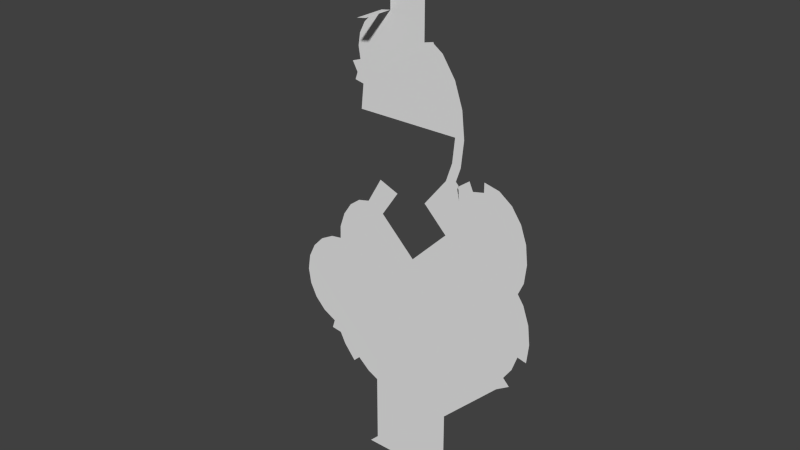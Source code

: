 # Source: Connecting_Area.blend  (saved by Blender 2.70.0; exported with 4.5.12 LTS)
import bpy
from mathutils import Matrix  # noqa: F401  (used for matrix-valued properties, if any)

bpy.ops.wm.read_factory_settings(use_empty=True)
scene = bpy.context.scene
scene.name = 'Scene'

# ---- collections
col_collection_1 = bpy.data.collections.new('Collection 1'); scene.collection.children.link(col_collection_1)

# ---- materials (node trees are filled in below, after node groups)
mat_puzzleconnector = bpy.data.materials.new('PuzzleConnector')
mat_puzzleconnector.alpha_threshold = 0.0
mat_puzzleconnector.use_transparent_shadow = False
mat_puzzleconnector.roughness = 0.5
mat_puzzleconnector.line_color = (0.0, 0.0, 0.0, 1.0)
mat_spring = bpy.data.materials.new('Spring')
mat_spring.alpha_threshold = 0.0
mat_spring.use_transparent_shadow = False
mat_spring.roughness = 0.5
mat_spring.line_color = (0.0, 0.0, 0.0, 1.0)

# ---- material node trees

# ---- world
world_world = bpy.data.worlds.new('World'); scene.world = world_world
world_world.color = (0.05088, 0.05088, 0.05088)
world_world.use_sun_shadow = False
world_world.sun_shadow_jitter_overblur = 0.0
world_world.cycles.sampling_method = 'MANUAL'
world_world.cycles.sample_map_resolution = 256

# ---- meshes
me_cylinder_001 = bpy.data.meshes.new('Cylinder.001')
me_cylinder_001.from_pydata([(9.895, 54.11, 0.009998), (13.62, 48.53, 0.009998), (16.83, 33.7, 0.01), (-16.83, 33.7, 0.01), (-16.01, 41.5, 0.009999), (-5.89, 64.76, 1.041e-17), (0.0, 33.7, 0.01), (5.89, 58.07, 2.156e-17), (-14.9, 44.76, 0.009999), (16.01, 41.5, 0.009999), (16.01, 25.9, 0.01), (2.297, -8.901, -1.216e-17), (-16.99, 56.26, 0.01), (-12.45, 62.51, 0.009999), (-17.6, 52.4, 0.01), (-15.21, 59.75, 0.009999), (-8.963, 64.29, 0.009999), (6.788, 56.26, 0.01), (-16.99, 48.54, 0.01), (40.61, -27.03, 0.01), (38.86, -32.02, 0.01), (12.1, -58.56, 3.062e-17), (36.14, -7.019, 0.009998), (38.86, -10.98, 0.009999), (40.61, -15.97, 0.009999), (41.21, -21.5, 0.01), (36.14, -35.98, 0.01), (32.03, -38.64, 3.062e-17), (6.565, 10.75, 0.01), (-12.12, -51.48, 8.099e-18), (-38.0, -17.92, 0.009999), (-30.15, -12.0, 0.009998), (-30.15, -43.0, 0.01), (-40.23, -22.46, 0.009999), (-34.53, -14.31, 0.009998), (-25.61, -43.65, 0.01), (-34.53, -40.69, 0.01), (-38.0, -37.08, 0.01), (-40.23, -32.54, 0.01), (-41.0, -27.5, 0.01), (-26.52, -11.46, -6.423e-08), (-15.74, -56.24, 0.01), (-19.72, -52.82, 0.01), (-23.23, -48.44, 0.009999), (-12.13, -58.07, 1.314e-17), (18.68, 15.26, 0.009998), (19.98, 17.05, 0.009998), (27.0, 20.3, 0.009998), (34.02, 17.05, 0.009998), (38.95, 3.3, 0.01), (23.31, 19.47, 0.009998), (30.69, 19.47, 0.009998), (36.67, 13.29, 0.009999), (38.37, 8.553, 0.009999), (38.37, -1.953, 0.01), (-26.41, -7.369, 0.009999), (-24.66, -2.379, 0.009999), (-18.5, 4.124, 0.009998), (-9.183, 2.429, 2.448e-07), (-21.94, 1.581, 0.009998), (-14.7, 5.0, 0.009998), (5.89, 89.36, -3.062e-17), (-5.89, 89.36, -3.062e-17), (13.99, 19.96, 0.01), (-39.03, -24.56, -3.062e-17), (14.23, 3.031, 2.128e-07), (-12.15, -80.95, 3.062e-17), (12.15, -80.95, 3.062e-17), (-5.89, 64.76, 10.0), (-8.963, 64.29, 10.01), (33.93, -40.98, 3.062e-17), (38.27, -38.17, 0.01), (-8.89, 92.36, -3.062e-17), (18.96, 25.26, 0.01), (19.85, 33.7, 0.01), (44.23, -21.5, 0.01), (43.55, -15.3, 0.009999), (8.89, 58.77, 2.156e-17), (8.89, 92.36, -3.062e-17), (-19.87, 47.55, 0.01), (-18.17, 44.47, 0.009999), (43.55, -27.7, 0.01), (-18.96, 42.14, 0.009999), (-31.09, -45.9, 0.01), (-27.59, -46.4, 0.01), (22.05, 22.26, 0.009998), (17.83, 19.2, 0.009998), (-15.15, -83.95, 3.062e-17), (15.16, -83.95, 3.062e-17), (12.07, 56.25, 0.009998), (9.13, 58.29, 0.01), (16.33, 49.87, 0.009998), (41.56, -9.609, 0.009999), (41.31, 9.234, 0.009999), (39.36, 14.69, 0.009999), (18.96, 42.14, 0.009999), (15.11, -59.8, 3.062e-17), (41.3, -2.742, 0.01), (41.97, 3.3, 0.01), (18.31, 19.87, 0.009998), (17.43, 20.76, 0.01), (36.19, 19.19, 0.009998), (31.95, 22.26, 0.009998), (-25.77, -50.06, 0.009999), (-21.89, -54.92, 0.01), (27.0, 23.38, 0.009997), (39.56, -6.697, 0.009998), (-3.523, 10.72, -1.106e-06), (-9.922, 13.29, -1.525e-06)], [], [(45, 48, 52), (52, 53, 45), (45, 53, 65), (65, 49, 54), (54, 22, 65), (11, 24, 25), (61, 5, 62), (1, 6, 0), (9, 6, 1), (2, 6, 9), (4, 6, 3), (28, 45, 65), (46, 51, 48), (65, 53, 49), (27, 19, 20), (27, 20, 26), (27, 11, 25), (27, 25, 19), (23, 24, 22), (24, 11, 22), (22, 11, 65), (21, 29, 58), (60, 58, 57), (58, 59, 57), (58, 55, 56), (40, 55, 58), (58, 56, 59), (31, 40, 64), (34, 31, 64), (30, 34, 64), (33, 30, 64), (39, 33, 64), (29, 35, 64), (64, 35, 36), (38, 64, 37), (50, 47, 51), (37, 64, 36), (32, 36, 35), (43, 35, 29), (42, 43, 29), (44, 41, 29), (39, 64, 38), (41, 42, 29), (29, 40, 58), (44, 29, 21), (66, 44, 21), (66, 21, 67), (29, 64, 40), (21, 58, 11, 27), (46, 50, 51), (28, 63, 45), (45, 46, 48), (6, 17, 0), (7, 17, 8), (7, 8, 5), (7, 5, 61), (8, 6, 4), (8, 17, 6), (16, 5, 13), (8, 14, 12), (15, 5, 12), (12, 5, 8), (18, 14, 8), (13, 5, 15), (5, 16, 69, 68), (10, 2, 74, 73), (17, 7, 77, 90), (66, 67, 88, 87), (23, 22, 106, 92), (51, 47, 105, 102), (67, 21, 96, 88), (27, 26, 71, 70), (43, 42, 104, 103), (0, 17, 90, 89), (32, 35, 84, 83), (35, 43, 103, 84), (9, 1, 91, 95), (50, 46, 86, 85), (21, 27, 70, 96), (24, 23, 92, 76), (45, 63, 100, 99), (19, 25, 75, 81), (25, 24, 76, 75), (8, 4, 82, 80), (46, 45, 99, 86), (61, 62, 72, 78), (22, 54, 97, 106), (49, 53, 93, 98), (2, 9, 95, 74), (1, 0, 89, 91), (52, 48, 101, 94), (63, 10, 73, 100), (48, 51, 102, 101), (18, 8, 80, 79), (53, 52, 94, 93), (54, 49, 98, 97), (60, 107, 58), (107, 60, 108)])
_uv = me_cylinder_001.uv_layers.new(name='UVMap')
_uv.uv.foreach_set('vector', [0.7002, 0.5627, 0.8803, 0.5729, 0.9113, 0.5515, 0.9113, 0.5515, 0.9312, 0.5246, 0.7002, 0.5627, 0.7002, 0.5627, 0.9312, 0.5246, 0.648, 0.4933, 0.648, 0.4933, 0.9381, 0.4949, 0.9312, 0.4651, 0.9312, 0.4651, 0.9051, 0.4363, 0.648, 0.4933, 0.508, 0.4257, 0.9575, 0.3856, 0.9646, 0.3542, 0.5502, 0.983, 0.412, 0.8434, 0.412, 0.983, 0.6409, 0.7514, 0.4811, 0.6673, 0.5972, 0.7831, 0.6689, 0.7115, 0.4811, 0.6673, 0.6409, 0.7514, 0.6786, 0.6673, 0.4811, 0.6673, 0.6689, 0.7115, 0.2932, 0.7115, 0.4811, 0.6673, 0.2835, 0.6673, 0.5581, 0.5371, 0.7002, 0.5627, 0.648, 0.4933, 0.7154, 0.5729, 0.8412, 0.5866, 0.8803, 0.5729, 0.648, 0.4933, 0.9312, 0.5246, 0.9381, 0.4949, 0.8569, 0.257, 0.9575, 0.3228, 0.937, 0.2945, 0.8569, 0.257, 0.937, 0.2945, 0.9051, 0.272, 0.8569, 0.257, 0.508, 0.4257, 0.9646, 0.3542, 0.8569, 0.257, 0.9646, 0.3542, 0.9575, 0.3228, 0.937, 0.4139, 0.9575, 0.3856, 0.9051, 0.4363, 0.9575, 0.3856, 0.508, 0.4257, 0.9051, 0.4363, 0.9051, 0.4363, 0.508, 0.4257, 0.648, 0.4933, 0.6231, 0.144, 0.3389, 0.1842, 0.3733, 0.4899, 0.3086, 0.5045, 0.3733, 0.4899, 0.264, 0.4995, 0.3733, 0.4899, 0.2237, 0.4851, 0.264, 0.4995, 0.3733, 0.4899, 0.1712, 0.4343, 0.1917, 0.4626, 0.1699, 0.4111, 0.1712, 0.4343, 0.3733, 0.4899, 0.3733, 0.4899, 0.1917, 0.4626, 0.2237, 0.4851, 0.1273, 0.4081, 0.1699, 0.4111, 0.02311, 0.3368, 0.07593, 0.395, 0.1273, 0.4081, 0.02311, 0.3368, 0.03518, 0.3745, 0.07593, 0.395, 0.02311, 0.3368, 0.009016, 0.3487, 0.03518, 0.3745, 0.02311, 0.3368, 0.0, 0.3202, 0.009016, 0.3487, 0.02311, 0.3368, 0.3389, 0.1842, 0.1806, 0.2285, 0.02311, 0.3368, 0.02311, 0.3368, 0.1806, 0.2285, 0.07593, 0.2454, 0.009016, 0.2916, 0.02311, 0.3368, 0.03518, 0.2658, 0.7545, 0.5866, 0.7979, 0.5913, 0.8412, 0.5866, 0.03518, 0.2658, 0.02311, 0.3368, 0.07593, 0.2454, 0.1273, 0.2322, 0.07593, 0.2454, 0.1806, 0.2285, 0.2085, 0.2014, 0.1806, 0.2285, 0.3389, 0.1842, 0.2497, 0.1765, 0.2085, 0.2014, 0.3389, 0.1842, 0.3388, 0.1468, 0.2963, 0.1571, 0.3389, 0.1842, 0.0, 0.3202, 0.02311, 0.3368, 0.009016, 0.2916, 0.2963, 0.1571, 0.2497, 0.1765, 0.3389, 0.1842, 0.3389, 0.1842, 0.1699, 0.4111, 0.3733, 0.4899, 0.3388, 0.1468, 0.3389, 0.1842, 0.6231, 0.144, 0.3385, 0.01702, 0.3388, 0.1468, 0.6231, 0.144, 0.3385, 0.01702, 0.6231, 0.144, 0.6236, 0.01702, 0.3389, 0.1842, 0.02311, 0.3368, 0.1699, 0.4111, 0.6231, 0.144, 0.3733, 0.4899, 0.508, 0.4257, 0.8569, 0.257, 0.7154, 0.5729, 0.7545, 0.5866, 0.8412, 0.5866, 0.5581, 0.5371, 0.6452, 0.5894, 0.7002, 0.5627, 0.7002, 0.5627, 0.7154, 0.5729, 0.8803, 0.5729, 0.4811, 0.6673, 0.5607, 0.7953, 0.5972, 0.7831, 0.5502, 0.8055, 0.5607, 0.7953, 0.3062, 0.73, 0.5502, 0.8055, 0.3062, 0.73, 0.412, 0.8434, 0.5502, 0.8055, 0.412, 0.8434, 0.5502, 0.983, 0.3062, 0.73, 0.4811, 0.6673, 0.2932, 0.7115, 0.3062, 0.73, 0.5607, 0.7953, 0.4811, 0.6673, 0.3759, 0.8408, 0.412, 0.8434, 0.335, 0.8307, 0.3062, 0.73, 0.2746, 0.7733, 0.2817, 0.7953, 0.3026, 0.815, 0.412, 0.8434, 0.2817, 0.7953, 0.2817, 0.7953, 0.412, 0.8434, 0.3062, 0.73, 0.2817, 0.7514, 0.2746, 0.7733, 0.3062, 0.73, 0.335, 0.8307, 0.412, 0.8434, 0.3026, 0.815, 0.412, 0.8434, 0.3759, 0.8408, 0.3732, 0.8572, 0.4112, 0.86, 0.6689, 0.6231, 0.6786, 0.6673, 0.714, 0.6673, 0.7035, 0.6194, 0.5607, 0.7953, 0.5502, 0.8055, 0.5854, 0.8095, 0.5882, 0.8068, 0.3385, 0.01702, 0.6236, 0.01702, 0.6589, 0.0, 0.3033, 0.0, 0.937, 0.4139, 0.9051, 0.4363, 0.9452, 0.4382, 0.9687, 0.4216, 0.8412, 0.5866, 0.7979, 0.5913, 0.7979, 0.6087, 0.856, 0.6024, 0.6236, 0.01702, 0.6231, 0.144, 0.6583, 0.137, 0.6589, 0.0, 0.8569, 0.257, 0.9051, 0.272, 0.9301, 0.2596, 0.8791, 0.2437, 0.2085, 0.2014, 0.2497, 0.1765, 0.2242, 0.1646, 0.1787, 0.1922, 0.5972, 0.7831, 0.5607, 0.7953, 0.5882, 0.8068, 0.6227, 0.7952, 0.1273, 0.2322, 0.1806, 0.2285, 0.1573, 0.213, 0.1162, 0.2158, 0.1806, 0.2285, 0.2085, 0.2014, 0.1787, 0.1922, 0.1573, 0.213, 0.6689, 0.7115, 0.6409, 0.7514, 0.6727, 0.759, 0.7035, 0.7152, 0.7545, 0.5866, 0.7154, 0.5729, 0.6902, 0.585, 0.7397, 0.6024, 0.6231, 0.144, 0.8569, 0.257, 0.8791, 0.2437, 0.6583, 0.137, 0.9575, 0.3856, 0.937, 0.4139, 0.9687, 0.4216, 0.9921, 0.3893, 0.7002, 0.5627, 0.6452, 0.5894, 0.6856, 0.5939, 0.6959, 0.5889, 0.9575, 0.3228, 0.9646, 0.3542, 1.0, 0.3542, 0.9921, 0.319, 0.9646, 0.3542, 0.9575, 0.3856, 0.9921, 0.3893, 1.0, 0.3542, 0.3062, 0.73, 0.2932, 0.7115, 0.2586, 0.7152, 0.2679, 0.7284, 0.7154, 0.5729, 0.7002, 0.5627, 0.6959, 0.5889, 0.6902, 0.585, 0.5502, 0.983, 0.412, 0.983, 0.3768, 1.0, 0.5854, 1.0, 0.9051, 0.4363, 0.9312, 0.4651, 0.9656, 0.4606, 0.9452, 0.4382, 0.9381, 0.4949, 0.9312, 0.5246, 0.9657, 0.5285, 0.9735, 0.4949, 0.6786, 0.6673, 0.6689, 0.7115, 0.7035, 0.7152, 0.714, 0.6673, 0.6409, 0.7514, 0.5972, 0.7831, 0.6227, 0.7952, 0.6727, 0.759, 0.9113, 0.5515, 0.8803, 0.5729, 0.9057, 0.585, 0.9428, 0.5594, 0.6452, 0.5894, 0.6689, 0.6231, 0.7035, 0.6194, 0.6856, 0.5939, 0.8803, 0.5729, 0.8412, 0.5866, 0.856, 0.6024, 0.9057, 0.585, 0.2817, 0.7514, 0.3062, 0.73, 0.2679, 0.7284, 0.2479, 0.7458, 0.9312, 0.5246, 0.9113, 0.5515, 0.9428, 0.5594, 0.9657, 0.5285, 0.9312, 0.4651, 0.9381, 0.4949, 0.9735, 0.4949, 0.9656, 0.4606, 0.3086, 0.5045, 0.4397, 0.537, 0.3733, 0.4899, 0.4397, 0.537, 0.3086, 0.5045, 0.3647, 0.5515])
me_cylinder_001.materials.append(mat_puzzleconnector)
me_cylinder_001.materials.append(mat_spring)
me_cylinder_001.use_remesh_preserve_volume = False
me_cylinder_001.use_remesh_preserve_attributes = False
me_cylinder_001.use_mirror_vertex_groups = False
me_cylinder_001.update()

# ---- objects
ob_cylinder_001 = bpy.data.objects.new('Cylinder.001', me_cylinder_001)

# ---- transforms, parenting, visibility, modifiers, constraints
ob_cylinder_001.location = (0.0, 0.0, 0.0)
ob_cylinder_001.rotation_euler = (1.571, -0.0, 0.0)
ob_cylinder_001.lineart.crease_threshold = 0.0

# ---- collection membership
col_collection_1.objects.link(ob_cylinder_001)

# ---- scene / render settings (as saved in the file)
scene.frame_start = 1; scene.frame_end = 250; scene.frame_set(1)
scene.render.engine = 'BLENDER_EEVEE_NEXT'
scene.render.resolution_percentage = 50
scene.render.dither_intensity = 0.0
scene.cycles.use_denoising = False
scene.cycles.samples = 10
scene.cycles.sampling_pattern = 'TABULATED_SOBOL'
scene.cycles.light_sampling_threshold = 0.0
scene.cycles.use_adaptive_sampling = False
scene.cycles.use_light_tree = False
scene.cycles.blur_glossy = 0.0
scene.cycles.volume_bounces = 1
scene.cycles.pixel_filter_type = 'GAUSSIAN'
scene.cycles.sample_clamp_indirect = 0.0
scene.view_settings.view_transform = 'Standard'
bpy.context.view_layer.update()

# ---- added for rendering (the .blend has no active camera and no usable light): camera, sun
cam_auto = bpy.data.cameras.new('AutoCamera')
cam_auto.lens = 50.0
cam_auto.sensor_width = 36.0
cam_auto.clip_end = 3184.02
ob_auto_camera = bpy.data.objects.new('AutoCamera', cam_auto)
scene.collection.objects.link(ob_auto_camera)
ob_auto_camera.location = (183.04, -222.717, 149.349)
ob_auto_camera.rotation_euler = (1.09748, -7.21219e-08, 0.694738)
scene.camera = ob_auto_camera
light_auto_sun = bpy.data.lights.new('AutoSun', 'SUN')
light_auto_sun.energy = 3.0
light_auto_sun.angle = 0.0523599
ob_auto_sun = bpy.data.objects.new('AutoSun', light_auto_sun)
scene.collection.objects.link(ob_auto_sun)
ob_auto_sun.rotation_euler = (0.872665, 0.174533, 0.523599)
bpy.context.view_layer.update()
